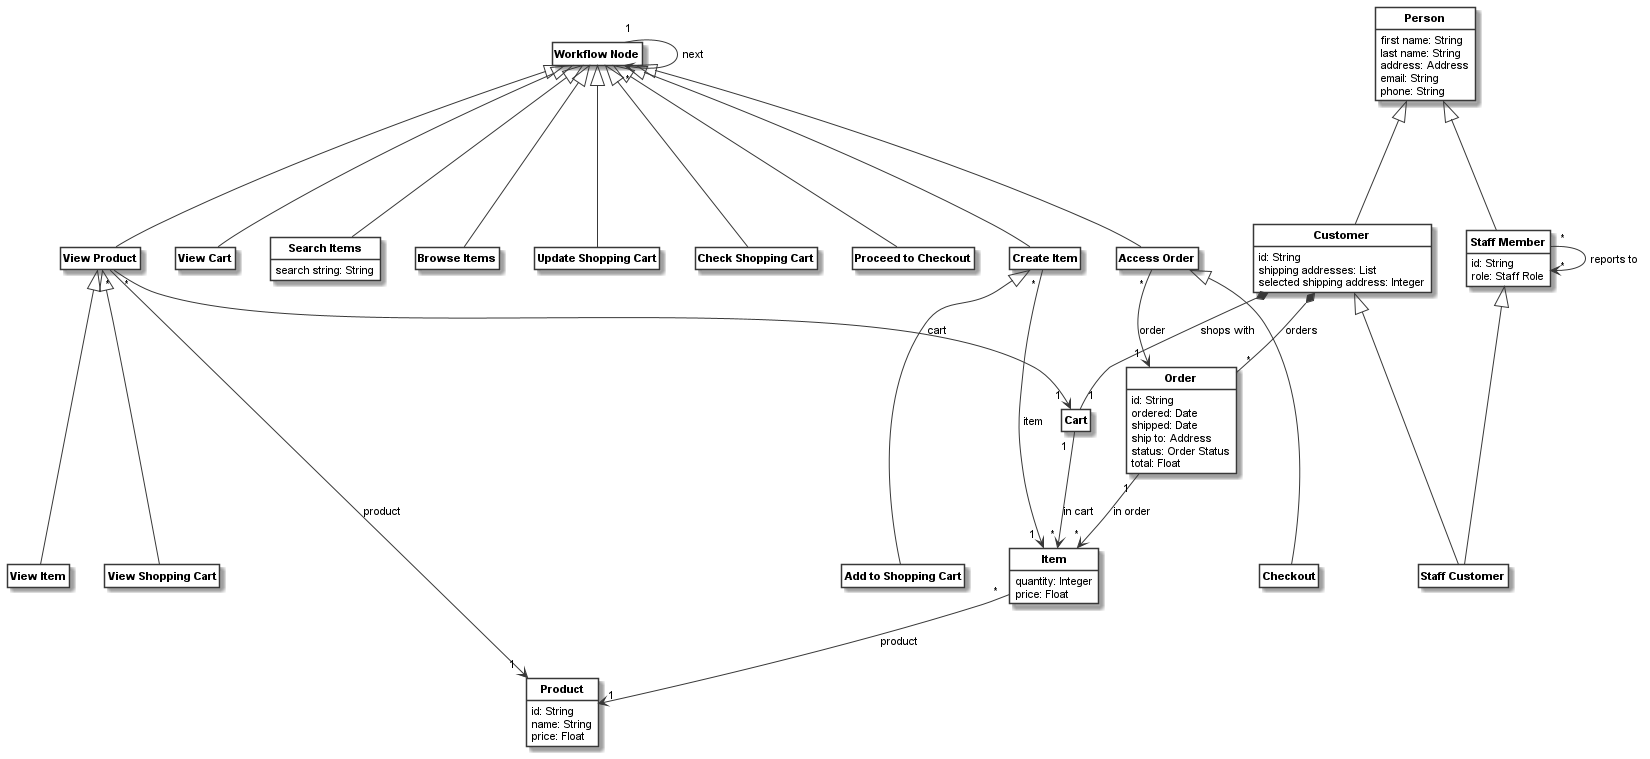

The diagram above was rendered by PlantUML. Its source (embedded in the PNG):
@startuml
skinparam monochrome true
skinparam ClassBackgroundColor White
hide empty members
hide circle
skinparam defaultFontName Arial
skinparam defaultFontSize 11
class "<b>Workflow Node</b>" as __1_Workflow_Node
class "<b>View Product</b>" as __2_View_Product
class "<b>View Item</b>" as __3_View_Item
class "<b>View Shopping Cart</b>" as __4_View_Shopping_Cart
class "<b>Product</b>" as __5_Product{
id: String
name: String
price: Float
}

class "<b>Item</b>" as __6_Item{
quantity: Integer
price: Float
}

class "<b>Cart</b>" as __7_Cart
class "<b>Customer</b>" as __8_Customer{
id: String
shipping addresses: List
selected shipping address: Integer
}

class "<b>Person</b>" as __9_Person{
first name: String
last name: String
address: Address
email: String
phone: String
}

class "<b>Staff Member</b>" as __10_Staff_Member{
id: String
role: Staff Role
}

class "<b>Staff Customer</b>" as __11_Staff_Customer
class "<b>Order</b>" as __12_Order{
id: String
ordered: Date
shipped: Date
ship to: Address
status: Order Status
total: Float
}

class "<b>Access Order</b>" as __13_Access_Order
class "<b>Checkout</b>" as __14_Checkout
class "<b>Create Item</b>" as __15_Create_Item
class "<b>Add to Shopping Cart</b>" as __16_Add_to_Shopping_Cart
class "<b>View Cart</b>" as __17_View_Cart
class "<b>Search Items</b>" as __18_Search_Items{
search string: String
}

class "<b>Browse Items</b>" as __19_Browse_Items
class "<b>Update Shopping Cart</b>" as __20_Update_Shopping_Cart
class "<b>Check Shopping Cart</b>" as __21_Check_Shopping_Cart
class "<b>Proceed to Checkout</b>" as __22_Proceed_to_Checkout
__1_Workflow_Node <|--- __2_View_Product
__1_Workflow_Node <|--- __17_View_Cart
__1_Workflow_Node <|--- __13_Access_Order
__1_Workflow_Node <|--- __15_Create_Item
__1_Workflow_Node <|--- __18_Search_Items
__1_Workflow_Node <|--- __19_Browse_Items
__1_Workflow_Node <|--- __20_Update_Shopping_Cart
__1_Workflow_Node <|--- __21_Check_Shopping_Cart
__1_Workflow_Node <|--- __22_Proceed_to_Checkout
__2_View_Product <|--- __3_View_Item
__2_View_Product <|--- __4_View_Shopping_Cart
__8_Customer <|--- __11_Staff_Customer
__9_Person <|--- __8_Customer
__9_Person <|--- __10_Staff_Member
__10_Staff_Member <|--- __11_Staff_Customer
__13_Access_Order <|--- __14_Checkout
__15_Create_Item <|--- __16_Add_to_Shopping_Cart
__1_Workflow_Node " 1 "  -->  " * " __1_Workflow_Node: "next" 
__2_View_Product " * "  -->  " 1 " __5_Product: "product" 
__2_View_Product " * "  -->  " 1 " __7_Cart: "cart" 
__6_Item " * "  -->  " 1 " __5_Product: "product" 
__7_Cart " 1 "  -->  " * " __6_Item: "in cart" 
__8_Customer *--  " 1 " __7_Cart: "shops with" 
__8_Customer *--  " * " __12_Order: "orders" 
__10_Staff_Member " * "  -->  " * " __10_Staff_Member: "reports to" 
__12_Order " 1 "  -->  " * " __6_Item: "in order" 
__13_Access_Order " * "  -->  " 1 " __12_Order: "order" 
__15_Create_Item " * "  -->  " 1 " __6_Item: "item" 
@enduml